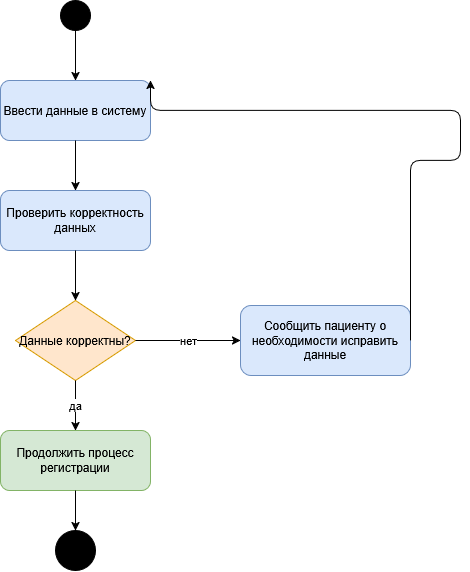

The diagram above was exported from draw.io. Its source (the exported page's mxGraphModel, read from the mxfile embedded in the PNG):
<mxGraphModel dx="884" dy="600" grid="1" gridSize="10" guides="1" tooltips="1" connect="1" arrows="1" fold="1" page="1" pageScale="1" pageWidth="850" pageHeight="1100" math="0" shadow="0">
  <root>
    <mxCell id="0" />
    <mxCell id="1" parent="0" />
    <mxCell id="start" parent="1" style="ellipse;whiteSpace=wrap;html=1;fillColor=#000000;strokeColor=#000000;" value="" vertex="1">
      <mxGeometry height="30" width="30" x="360" y="40" as="geometry" />
    </mxCell>
    <mxCell id="act1" parent="1" style="rounded=1;whiteSpace=wrap;html=1;fillColor=#dae8fc;strokeColor=#6c8ebf;" value="Ввести данные в систему" vertex="1">
      <mxGeometry height="60" width="150" x="300" y="120" as="geometry" />
    </mxCell>
    <mxCell id="act2" parent="1" style="rounded=1;whiteSpace=wrap;html=1;fillColor=#dae8fc;strokeColor=#6c8ebf;" value="Проверить корректность данных" vertex="1">
      <mxGeometry height="60" width="150" x="300" y="230" as="geometry" />
    </mxCell>
    <mxCell id="decision1" parent="1" style="rhombus;whiteSpace=wrap;html=1;fillColor=#ffe6cc;strokeColor=#d79b00;" value="Данные корректны?" vertex="1">
      <mxGeometry height="80" width="120" x="315" y="340" as="geometry" />
    </mxCell>
    <mxCell id="act3" parent="1" style="rounded=1;whiteSpace=wrap;html=1;fillColor=#dae8fc;strokeColor=#6c8ebf;" value="Сообщить пациенту о необходимости исправить данные" vertex="1">
      <mxGeometry height="70" width="170" x="540" y="345" as="geometry" />
    </mxCell>
    <mxCell id="act4" parent="1" style="rounded=1;whiteSpace=wrap;html=1;fillColor=#d5e8d4;strokeColor=#82b366;" value="Продолжить процесс регистрации" vertex="1">
      <mxGeometry height="60" width="150" x="300" y="470" as="geometry" />
    </mxCell>
    <mxCell id="end" parent="1" style="ellipse;whiteSpace=wrap;html=1;fillColor=#000000;strokeColor=#000000;shape=doubleEllipse;" value="" vertex="1">
      <mxGeometry height="40" width="40" x="355" y="570" as="geometry" />
    </mxCell>
    <mxCell id="e1" edge="1" parent="1" source="start" style="edgeStyle=orthogonalEdgeStyle;html=1;" target="act1">
      <mxGeometry relative="1" as="geometry" />
    </mxCell>
    <mxCell id="e2" edge="1" parent="1" source="act1" style="edgeStyle=orthogonalEdgeStyle;html=1;" target="act2">
      <mxGeometry relative="1" as="geometry" />
    </mxCell>
    <mxCell id="e3" edge="1" parent="1" source="act2" style="edgeStyle=orthogonalEdgeStyle;html=1;" target="decision1">
      <mxGeometry relative="1" as="geometry" />
    </mxCell>
    <mxCell id="e4" edge="1" parent="1" source="decision1" style="edgeStyle=orthogonalEdgeStyle;html=1;" target="act3" value="нет">
      <mxGeometry relative="1" as="geometry" />
    </mxCell>
    <mxCell id="e5" edge="1" parent="1" source="act3" style="edgeStyle=orthogonalEdgeStyle;html=1;exitX=1;exitY=0.5;entryX=1;entryY=0;" target="act1" value="">
      <mxGeometry relative="1" as="geometry">
        <Array as="points">
          <mxPoint x="760" y="200" />
          <mxPoint x="470" y="150" />
        </Array>
      </mxGeometry>
    </mxCell>
    <mxCell id="e6" edge="1" parent="1" source="decision1" style="edgeStyle=orthogonalEdgeStyle;html=1;" target="act4" value="да">
      <mxGeometry relative="1" as="geometry" />
    </mxCell>
    <mxCell id="e7" edge="1" parent="1" source="act4" style="edgeStyle=orthogonalEdgeStyle;html=1;" target="end">
      <mxGeometry relative="1" as="geometry" />
    </mxCell>
  </root>
</mxGraphModel>